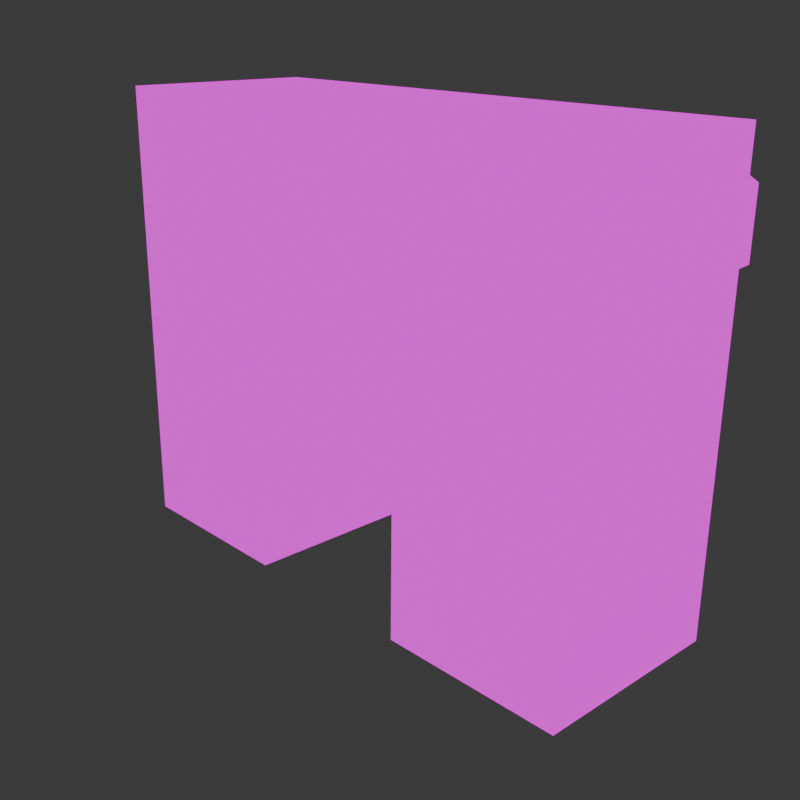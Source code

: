 # Source: stop.blend  (saved by Blender 4.0.36; exported with 4.5.12 LTS)
import bpy
from mathutils import Matrix  # noqa: F401  (used for matrix-valued properties, if any)

bpy.ops.wm.read_factory_settings(use_empty=True)
scene = bpy.context.scene
scene.name = 'Scene'

# ---- collections
col_collection = bpy.data.collections.new('Collection'); scene.collection.children.link(col_collection)

# ---- materials (node trees are filled in below, after node groups)
mat_material = bpy.data.materials.new('Material')
mat_material.alpha_threshold = 0.0
mat_material.use_transparent_shadow = False
mat_material.roughness = 0.5
mat_material.line_color = (0.0, 0.0, 0.0, 1.0)

# ---- material node trees
mat_material.use_nodes = True; mat_material.node_tree.nodes.clear()
_N = mat_material.node_tree.nodes; _L = mat_material.node_tree.links
n0 = _N.new('ShaderNodeOutputMaterial'); n0.name = 'Material Output'; n0.location = (300, 300)
n1 = _N.new('ShaderNodeEmission'); n1.name = 'Emission'; n1.location = (10, 300)
n2 = _N.new('ShaderNodeTexImage'); n2.name = 'Image Texture'; n2.location = (-280, 280)
_L.new(n1.outputs[0], n0.inputs[0])
_L.new(n2.outputs[0], n1.inputs[0])
n0.is_active_output = True

# ---- world
world_world = bpy.data.worlds.new('World'); scene.world = world_world
world_world.use_nodes = True; world_world.node_tree.nodes.clear()
_N = world_world.node_tree.nodes; _L = world_world.node_tree.links
n0 = _N.new('ShaderNodeOutputWorld'); n0.name = 'World Output'; n0.location = (300, 300)
n1 = _N.new('ShaderNodeBackground'); n1.name = 'Background'; n1.location = (10, 300)
n1.inputs[0].default_value = (0.05088, 0.05088, 0.05088, 1.0)
_L.new(n1.outputs[0], n0.inputs[0])
n0.is_active_output = True
world_world.color = (0.05088, 0.05088, 0.05088)
world_world.use_sun_shadow = False
world_world.sun_shadow_jitter_overblur = 0.0

# ---- cameras
cam_camera_001 = bpy.data.cameras.new('Camera.001')
cam_camera_001.clip_end = 100.0
cam_camera_001.ortho_scale = 7.314
cam_camera = bpy.data.cameras.new('Camera')
cam_camera.clip_end = 100.0
cam_camera.ortho_scale = 7.314

# ---- meshes
me_cube = bpy.data.meshes.new('Cube')
me_cube.from_pydata([(2.786, 1.0, 2.638), (2.786, 1.0, 0.6379), (2.786, -1.0, 2.638), (2.786, -1.0, 0.6379), (-2.786, 1.0, 2.638), (-2.786, 1.0, 0.6379), (-2.786, -1.0, 2.638), (-2.786, -1.0, 0.6379), (-1.667, -2.04, 2.363), (-1.667, -0.5902, 2.363), (1.729, -0.5902, 2.363), (1.729, -2.04, 2.363), (2.357, -0.5902, 2.0), (2.357, -2.04, 2.0), (2.357, -0.5902, 1.275), (2.357, -2.04, 1.275), (1.729, -0.5902, 0.913), (1.729, -2.04, 0.913), (1.101, -0.5902, 1.275), (1.101, -2.04, 1.275), (1.101, -0.5902, 2.0), (1.101, -2.04, 2.0), (-1.04, -0.5902, 2.0), (-1.04, -2.04, 2.0), (-1.04, -0.5902, 1.275), (-1.04, -2.04, 1.275), (-1.667, -0.5902, 0.913), (-1.667, -2.04, 0.913), (-2.295, -0.5902, 1.275), (-2.295, -2.04, 1.275), (-2.295, -0.5902, 2.0), (-2.295, -2.04, 2.0), (0.9285, 1.0, 0.6379), (-0.9285, 1.0, 0.6379), (0.9285, -1.0, 2.638), (-0.9285, -1.0, 2.638), (-0.9285, -1.0, 0.6379), (0.9285, -1.0, 0.6379), (-0.9285, 1.0, 2.638), (0.9285, 1.0, 2.638), (-2.786, 1.0, -1.906), (-2.786, -1.0, -1.906), (-0.9285, 1.0, -1.906), (0.9285, -1.0, -1.906), (2.786, -1.0, -1.906), (2.786, 1.0, -1.906), (0.9285, 1.0, -1.906), (-0.9285, -1.0, -1.906)], [], [(38, 4, 6, 35), (36, 35, 6, 7), (7, 6, 4, 5), (3, 37, 43, 44), (1, 0, 2, 3), (32, 39, 0, 1), (23, 8, 31, 29, 27, 25), (10, 11, 13, 12), (26, 27, 29, 28), (12, 13, 15, 14), (9, 22, 24, 26, 28, 30), (24, 25, 27, 26), (14, 15, 17, 16), (30, 31, 8, 9), (22, 23, 25, 24), (16, 17, 19, 18), (13, 11, 21, 19, 17, 15), (9, 8, 23, 22), (18, 19, 21, 20), (28, 29, 31, 30), (20, 21, 11, 10), (10, 12, 14, 16, 18, 20), (5, 4, 38, 33), (33, 38, 39, 32), (36, 7, 41, 47), (33, 32, 37, 36), (3, 2, 34, 37), (37, 34, 35, 36), (0, 39, 34, 2), (39, 38, 35, 34), (46, 45, 44, 43), (40, 42, 47, 41), (37, 32, 46, 43), (32, 1, 45, 46), (7, 5, 40, 41), (1, 3, 44, 45), (33, 36, 47, 42), (5, 33, 42, 40)])
me_cube.polygons.foreach_set('use_smooth', [True] * 38)
_uv = me_cube.uv_layers.new(name='UVMap')
_uv.uv.foreach_set('vector', [0.1715, 0.7901, 0.1715, 0.9459, 0.003742, 0.9459, 0.003742, 0.7901, 0.1715, 0.1595, 0.003742, 0.1595, 0.003742, 0.003742, 0.1715, 0.003742, 0.179, 0.6463, 0.179, 0.4785, 0.3467, 0.4785, 0.3467, 0.6463, 0.1715, 0.4711, 0.1715, 0.3153, 0.3849, 0.3153, 0.3849, 0.4711, 0.3542, 0.6463, 0.3542, 0.4785, 0.522, 0.4785, 0.522, 0.6463, 0.5601, 0.1595, 0.3924, 0.1595, 0.3924, 0.003742, 0.5601, 0.003742, 0.88, 0.5698, 0.88, 0.5089, 0.9326, 0.4785, 0.9853, 0.5089, 0.9853, 0.5698, 0.9326, 0.6002, 0.8336, 0.3006, 0.8336, 0.179, 0.8863, 0.179, 0.8863, 0.3006, 0.8336, 0.4297, 0.8336, 0.3081, 0.8863, 0.3081, 0.8863, 0.4297, 0.5295, 0.9963, 0.5295, 0.8746, 0.5903, 0.8746, 0.5903, 0.9963, 0.179, 0.8976, 0.2316, 0.8672, 0.2843, 0.8976, 0.2843, 0.9584, 0.2316, 0.9888, 0.179, 0.9584, 0.781, 0.4297, 0.781, 0.3081, 0.8336, 0.3081, 0.8336, 0.4297, 0.856, 0.821, 0.856, 0.6994, 0.9087, 0.6994, 0.9087, 0.821, 0.856, 0.9501, 0.856, 0.8285, 0.9087, 0.8285, 0.9087, 0.9501, 0.5978, 0.9963, 0.5978, 0.8746, 0.6586, 0.8746, 0.6586, 0.9963, 0.9087, 0.821, 0.9087, 0.6994, 0.9613, 0.6994, 0.9613, 0.821, 0.4573, 0.8672, 0.5099, 0.8976, 0.5099, 0.9584, 0.4573, 0.9888, 0.4046, 0.9584, 0.4046, 0.8976, 0.9087, 0.9501, 0.9087, 0.8285, 0.9613, 0.8285, 0.9613, 0.9501, 0.9546, 0.179, 0.9546, 0.3006, 0.8938, 0.3006, 0.8938, 0.179, 0.9546, 0.3081, 0.9546, 0.4297, 0.8938, 0.4297, 0.8938, 0.3081, 0.781, 0.3006, 0.781, 0.179, 0.8336, 0.179, 0.8336, 0.3006, 0.2918, 0.8976, 0.3444, 0.8672, 0.3971, 0.8976, 0.3971, 0.9584, 0.3444, 0.9888, 0.2918, 0.9584, 0.5601, 0.4711, 0.3924, 0.4711, 0.3924, 0.3153, 0.5601, 0.3153, 0.5601, 0.3153, 0.3924, 0.3153, 0.3924, 0.1595, 0.5601, 0.1595, 0.1715, 0.1595, 0.1715, 0.003742, 0.3849, 0.003742, 0.3849, 0.1595, 0.9367, 0.1715, 0.781, 0.1715, 0.781, 0.003742, 0.9367, 0.003742, 0.1715, 0.4711, 0.003742, 0.4711, 0.003742, 0.3153, 0.1715, 0.3153, 0.1715, 0.3153, 0.003742, 0.3153, 0.003742, 0.1595, 0.1715, 0.1595, 0.1715, 0.4785, 0.1715, 0.6343, 0.003742, 0.6343, 0.003742, 0.4785, 0.1715, 0.6343, 0.1715, 0.7901, 0.003742, 0.7901, 0.003742, 0.6343, 0.6852, 0.8672, 0.5295, 0.8672, 0.5295, 0.6994, 0.6852, 0.6994, 0.8485, 0.8672, 0.6927, 0.8672, 0.6927, 0.6994, 0.8485, 0.6994, 0.5295, 0.4785, 0.6972, 0.4785, 0.6972, 0.6919, 0.5295, 0.6919, 0.5601, 0.1595, 0.5601, 0.003742, 0.7735, 0.003742, 0.7735, 0.1595, 0.179, 0.6463, 0.3467, 0.6463, 0.3467, 0.8597, 0.179, 0.8597, 0.3542, 0.6463, 0.522, 0.6463, 0.522, 0.8597, 0.3542, 0.8597, 0.7047, 0.4785, 0.8725, 0.4785, 0.8725, 0.6919, 0.7047, 0.6919, 0.5601, 0.4711, 0.5601, 0.3153, 0.7735, 0.3153, 0.7735, 0.4711])
me_cube.materials.append(mat_material)
me_cube.use_mirror_vertex_groups = False
me_cube.update()

# ---- objects
ob_back = bpy.data.objects.new('Back', cam_camera_001)
ob_front = bpy.data.objects.new('Front', cam_camera)
ob_cube = bpy.data.objects.new('Cube', me_cube)

# ---- transforms, parenting, visibility, modifiers, constraints
ob_back.location = (-7.194, 6.85, 3.508)
ob_back.rotation_euler = (1.22, -0.008438, 3.957)
ob_back.lock_rotations_4d = False
ob_back.empty_display_type = 'ARROWS'
ob_back.color = (0.0, 0.0, 0.0, 0.0)
ob_back.display_type = 'WIRE'
ob_back.lineart.crease_threshold = 0.0
ob_front.location = (7.359, -6.926, 4.958)
ob_front.rotation_euler = (1.109, 0.0, 0.8149)
ob_front.lock_rotations_4d = False
ob_front.empty_display_type = 'ARROWS'
ob_front.color = (0.0, 0.0, 0.0, 0.0)
ob_front.display_type = 'WIRE'
ob_front.lineart.crease_threshold = 0.0
ob_cube.location = (0.0, 0.0, 0.0)
ob_cube.lock_rotations_4d = False
ob_cube.empty_display_type = 'ARROWS'
ob_cube.lineart.crease_threshold = 0.0

# ---- collection membership
scene.collection.objects.link(ob_back)
scene.collection.objects.link(ob_front)
col_collection.objects.link(ob_cube)

# ---- scene / render settings (as saved in the file)
scene.camera = ob_back
scene.frame_start = 1; scene.frame_end = 250; scene.frame_set(1)
scene.render.engine = 'BLENDER_EEVEE_NEXT'
scene.render.resolution_x = 1080
scene.cycles.sampling_pattern = 'TABULATED_SOBOL'
bpy.context.view_layer.update()
